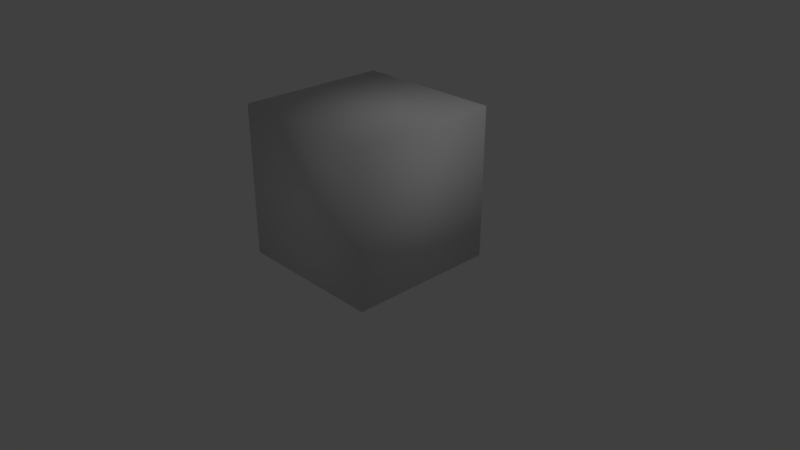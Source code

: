 # Source: test_cube.blend  (saved by Blender 2.79.0; exported with 4.5.12 LTS)
import bpy
from mathutils import Matrix  # noqa: F401  (used for matrix-valued properties, if any)

bpy.ops.wm.read_factory_settings(use_empty=True)
scene = bpy.context.scene
scene.name = 'Scene'

# ---- collections
col_collection_1 = bpy.data.collections.new('Collection 1'); scene.collection.children.link(col_collection_1)

# ---- materials (node trees are filled in below, after node groups)
mat_material = bpy.data.materials.new('Material')
mat_material.alpha_threshold = 0.0
mat_material.use_transparent_shadow = False
mat_material.roughness = 0.5
mat_material.line_color = (0.0, 0.0, 0.0, 1.0)

# ---- material node trees

# ---- world
world_world = bpy.data.worlds.new('World'); scene.world = world_world
world_world.color = (0.05088, 0.05088, 0.05088)
world_world.use_sun_shadow = False
world_world.sun_shadow_jitter_overblur = 0.0
world_world.cycles.sampling_method = 'MANUAL'

# ---- cameras
cam_camera = bpy.data.cameras.new('Camera')
cam_camera.clip_end = 100.0
cam_camera.lens = 35.0
cam_camera.sensor_width = 32.0
cam_camera.sensor_height = 18.0
cam_camera.ortho_scale = 7.314
cam_camera.dof.focus_distance = 0.0
cam_camera.dof.aperture_fstop = 128.0

# ---- lights
light_lamp = bpy.data.lights.new('Lamp', 'POINT')
light_lamp.transmission_factor = 0.0
light_lamp.cutoff_distance = 30.0
light_lamp.energy = 100.0
light_lamp.shadow_buffer_clip_start = 1.001
light_lamp.shadow_soft_size = 0.1
light_lamp.shadow_maximum_resolution = 0.006
light_lamp.use_absolute_resolution = True

# ---- meshes
me_cube = bpy.data.meshes.new('Cube')
me_cube.from_pydata([(1.0, 1.0, -1.0), (1.0, -1.0, -1.0), (-1.0, -1.0, -1.0), (-1.0, 1.0, -1.0), (1.0, 1.0, 1.0), (1.0, -1.0, 1.0), (-1.0, -1.0, 1.0), (-1.0, 1.0, 1.0)], [], [(0, 1, 2, 3), (4, 7, 6, 5), (0, 4, 5, 1), (1, 5, 6, 2), (2, 6, 7, 3), (4, 0, 3, 7)])
me_cube.polygons.foreach_set('use_smooth', [True] * 6)
_uv = me_cube.uv_layers.new(name='UVMap')
_uv.uv.foreach_set('vector', [0.0, 0.0, 1.0, 0.0, 1.0, 1.0, 0.0, 1.0, 0.0, 0.0, 1.0, 0.0, 1.0, 1.0, 0.0, 1.0, 0.0, 0.0, 1.0, 0.0, 1.0, 1.0, 0.0, 1.0, 0.0, 0.0, 1.0, 0.0, 1.0, 1.0, 0.0, 1.0, 0.0, 0.0, 1.0, 0.0, 1.0, 1.0, 0.0, 1.0, 0.0, 0.0, 1.0, 0.0, 1.0, 1.0, 0.0, 1.0])
me_cube.materials.append(mat_material)
me_cube.use_remesh_preserve_volume = False
me_cube.use_remesh_preserve_attributes = False
me_cube.use_mirror_vertex_groups = False
me_cube.update()

# ---- objects
ob_cube = bpy.data.objects.new('Cube', me_cube)
ob_lamp = bpy.data.objects.new('Lamp', light_lamp)
ob_camera = bpy.data.objects.new('Camera', cam_camera)

# ---- transforms, parenting, visibility, modifiers, constraints
ob_cube.location = (0.0, 0.0, 1.004)
ob_cube.lock_rotations_4d = False
ob_cube.empty_display_type = 'ARROWS'
ob_cube.lineart.crease_threshold = 0.0
ob_lamp.location = (4.076, 1.005, 5.904)
ob_lamp.rotation_euler = (0.6503, 0.05522, 1.866)
ob_lamp.lock_rotations_4d = False
ob_lamp.empty_display_type = 'ARROWS'
ob_lamp.color = (0.0, 0.0, 0.0, 0.0)
ob_lamp.lineart.crease_threshold = 0.0
ob_camera.location = (7.481, -6.508, 5.344)
ob_camera.rotation_euler = (1.109, 0.0, 0.8149)
ob_camera.lock_rotations_4d = False
ob_camera.empty_display_type = 'ARROWS'
ob_camera.color = (0.0, 0.0, 0.0, 0.0)
ob_camera.display_type = 'WIRE'
ob_camera.lineart.crease_threshold = 0.0

# ---- collection membership
col_collection_1.objects.link(ob_cube)
col_collection_1.objects.link(ob_lamp)
col_collection_1.objects.link(ob_camera)

# ---- scene / render settings (as saved in the file)
scene.camera = ob_camera
scene.frame_start = 1; scene.frame_end = 250; scene.frame_set(1)
scene.render.engine = 'BLENDER_EEVEE_NEXT'
scene.render.resolution_percentage = 50
scene.render.dither_intensity = 0.0
scene.cycles.use_denoising = False
scene.cycles.samples = 128
scene.cycles.sampling_pattern = 'TABULATED_SOBOL'
scene.cycles.use_adaptive_sampling = False
scene.cycles.use_light_tree = False
scene.cycles.blur_glossy = 0.0
scene.cycles.sample_clamp_indirect = 0.0
scene.view_settings.view_transform = 'Standard'
bpy.context.view_layer.update()
